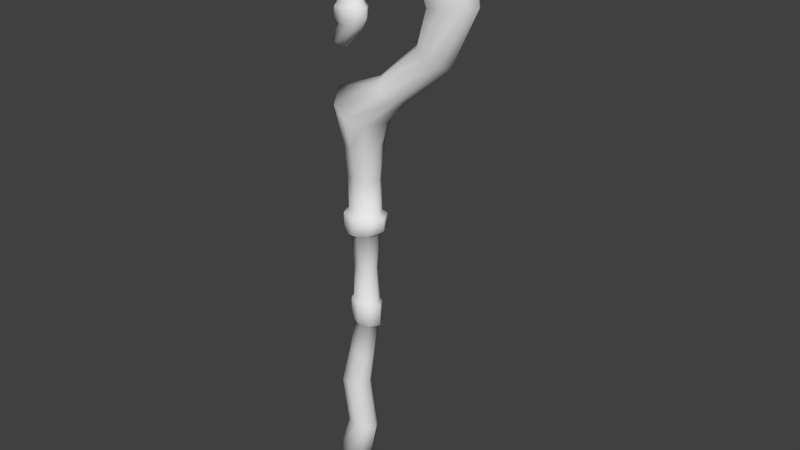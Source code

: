 # Source: tools2.blend  (saved by Blender 2.71.0; exported with 4.5.12 LTS)
import bpy
from mathutils import Matrix  # noqa: F401  (used for matrix-valued properties, if any)

bpy.ops.wm.read_factory_settings(use_empty=True)
scene = bpy.context.scene
scene.name = 'Scene'

# ---- collections
col_collection_1 = bpy.data.collections.new('Collection 1'); scene.collection.children.link(col_collection_1)

# ---- materials (node trees are filled in below, after node groups)
mat_material_001 = bpy.data.materials.new('Material.001')
mat_material_001.alpha_threshold = 0.0
mat_material_001.use_transparent_shadow = False
mat_material_001.roughness = 0.5
mat_material_001.line_color = (0.0, 0.0, 0.0, 1.0)

# ---- material node trees

# ---- world
world_world = bpy.data.worlds.new('World'); scene.world = world_world
world_world.color = (0.05088, 0.05088, 0.05088)
world_world.use_sun_shadow = False
world_world.sun_shadow_jitter_overblur = 0.0
world_world.cycles.sampling_method = 'MANUAL'
world_world.cycles.sample_map_resolution = 256

# ---- meshes
me_cylinder_001 = bpy.data.meshes.new('Cylinder.001')
me_cylinder_001.from_pydata([(0.03194, 0.03106, 0.2819), (0.0008297, 0.04394, 0.2819), (0.0008297, 0.03257, 0.122), (0.0008297, 0.03257, 0.2022), (0.02917, 0.02302, 0.122), (0.02917, 0.02302, 0.2022), (0.04091, -4.833e-05, 0.122), (0.04091, -4.833e-05, 0.2022), (0.02917, -0.02312, 0.122), (0.02917, -0.02312, 0.2022), (0.0008297, -0.03267, 0.122), (0.0008297, -0.03267, 0.2022), (-0.02751, -0.02312, 0.122), (-0.02751, -0.02312, 0.2022), (-0.03925, -4.833e-05, 0.122), (-0.03925, -4.833e-05, 0.2022), (-0.02751, 0.02302, 0.122), (-0.02751, 0.02302, 0.2022), (0.04482, -4.833e-05, 0.2819), (0.03194, -0.03115, 0.2819), (0.0008297, -0.04404, 0.2819), (-0.03029, -0.03115, 0.2815), (-0.04314, -4.833e-05, 0.2825), (-0.03029, 0.03106, 0.2815), (0.04072, 0.04543, 0.3408), (0.0008297, 0.06426, 0.3532), (0.06397, -4.832e-05, 0.3439), (0.04072, -0.04552, 0.3408), (0.0008297, -0.06436, 0.3532), (-0.04293, -0.04552, 0.37), (-0.06915, -4.833e-05, 0.3936), (-0.04293, 0.04543, 0.37), (0.1109, 0.02948, 0.4085), (0.08498, 0.04171, 0.4226), (0.1216, -4.832e-05, 0.4026), (0.1109, -0.02958, 0.4085), (0.08498, -0.04181, 0.4226), (0.05908, -0.02958, 0.4368), (0.04835, -4.833e-05, 0.4427), (0.05908, 0.02948, 0.4368), (0.2083, 0.02013, 0.4992), (0.182, 0.02849, 0.5129), (0.2254, -4.834e-05, 0.4935), (0.2083, -0.02023, 0.4992), (0.182, -0.02859, 0.5129), (0.1569, -0.02023, 0.5266), (0.1466, -4.834e-05, 0.5323), (0.1569, 0.02013, 0.5266), (0.2725, 0.02985, 0.6236), (0.2304, 0.04224, 0.6193), (0.2899, -4.834e-05, 0.6254), (0.2725, -0.02995, 0.6236), (0.2304, -0.04233, 0.6193), (0.1884, -0.02995, 0.615), (0.171, -4.834e-05, 0.6132), (0.1884, 0.02985, 0.615), (0.2591, 0.0273, 0.7539), (0.2017, 0.03863, 0.7276), (0.2708, -4.834e-05, 0.7648), (0.2591, -0.0274, 0.7539), (0.2017, -0.03873, 0.7276), (0.152, -0.0274, 0.7061), (0.1403, -4.833e-05, 0.6952), (0.152, 0.0273, 0.7061), (0.06738, 0.02295, 0.8098), (0.06499, 0.03247, 0.7658), (0.06837, -4.834e-05, 0.8232), (0.06738, -0.02304, 0.8098), (0.06499, -0.03257, 0.7658), (0.06674, -0.02304, 0.7236), (0.06451, -4.833e-05, 0.7104), (0.06674, 0.02295, 0.7236), (-0.04285, 0.02295, 0.7431), (-0.01856, 0.03247, 0.7215), (-0.05292, -4.834e-05, 0.752), (-0.04285, -0.02304, 0.7431), (-0.01856, -0.03257, 0.7215), (0.001671, -0.02304, 0.6995), (0.01173, -4.833e-05, 0.6906), (0.001671, 0.02295, 0.6995), (0.0008297, 0.04304, 0.1149), (0.03826, 0.03042, 0.1149), (0.05377, -4.833e-05, 0.1149), (0.03826, -0.03052, 0.1149), (0.0008297, -0.04314, 0.1149), (-0.0366, -0.03052, 0.1149), (-0.05211, -4.833e-05, 0.1149), (-0.0366, 0.03042, 0.1149), (0.0008298, 0.04304, 0.07351), (0.03738, 0.03042, 0.08158), (0.05252, -4.833e-05, 0.08493), (0.03738, -0.03052, 0.08158), (0.0008297, -0.04314, 0.07351), (-0.03572, -0.03052, 0.06545), (-0.05087, -4.832e-05, 0.0621), (-0.03572, 0.03042, 0.06545), (0.0008297, 0.0305, 0.06454), (0.02675, 0.02155, 0.07026), (0.03748, -4.833e-05, 0.07263), (0.02675, -0.02165, 0.07026), (0.0008297, -0.0306, 0.06454), (-0.02509, -0.02165, 0.05881), (-0.03582, -4.833e-05, 0.05644), (-0.02509, 0.02155, 0.05881), (0.0008297, 0.02324, -0.01748), (0.02106, 0.01642, -0.01744), (0.02944, -4.833e-05, -0.01743), (0.02106, -0.01651, -0.01744), (0.0008297, -0.02334, -0.01748), (-0.0194, -0.01651, -0.01752), (-0.02778, -4.833e-05, -0.01754), (-0.0194, 0.01642, -0.01752), (0.0008297, 0.02665, -0.09933), (0.02387, 0.01883, -0.102), (0.03341, -4.833e-05, -0.1031), (0.02387, -0.01893, -0.102), (0.0008297, -0.02675, -0.09933), (-0.02221, -0.01893, -0.09664), (-0.03175, -4.833e-05, -0.09552), (-0.02221, 0.01883, -0.09664), (0.0008297, 0.03153, -0.1061), (0.02808, 0.02228, -0.1093), (0.03937, -4.833e-05, -0.1106), (0.02808, -0.02238, -0.1093), (0.0008297, -0.03163, -0.1061), (-0.02642, -0.02238, -0.1029), (-0.03771, -4.833e-05, -0.1016), (-0.02642, 0.02228, -0.1029), (0.0008146, 0.03153, -0.1578), (0.02806, 0.02228, -0.161), (0.03935, -4.833e-05, -0.1623), (0.02806, -0.02238, -0.161), (0.0008146, -0.03163, -0.1578), (-0.02643, -0.02238, -0.1546), (-0.03772, -4.833e-05, -0.1533), (-0.02643, 0.02228, -0.1546), (0.0008146, 0.02456, -0.1642), (0.02205, 0.01735, -0.1667), (0.03085, -4.833e-05, -0.1677), (0.02205, -0.01745, -0.1667), (0.0008146, -0.02466, -0.1642), (-0.02042, -0.01745, -0.1617), (-0.02922, -4.833e-05, -0.1607), (-0.02042, 0.01735, -0.1617), (-0.01535, 0.02638, -0.2531), (0.007289, 0.01864, -0.257), (0.01666, -4.833e-05, -0.2586), (0.007289, -0.01874, -0.257), (-0.01535, -0.02648, -0.2531), (-0.03798, -0.01874, -0.2492), (-0.04736, -4.833e-05, -0.2476), (-0.03798, 0.01864, -0.2492), (-0.0342, 0.03096, -0.342), (-0.007412, 0.02188, -0.3392), (0.003686, -4.833e-05, -0.338), (-0.007412, -0.02198, -0.3392), (-0.0342, -0.03106, -0.342), (-0.061, -0.02198, -0.3448), (-0.07209, -4.833e-05, -0.346), (-0.061, 0.02188, -0.3448), (-0.01535, 0.03096, -0.4578), (0.0113, 0.02188, -0.4618), (0.02234, -4.833e-05, -0.4634), (0.0113, -0.02198, -0.4618), (-0.01535, -0.03106, -0.4578), (-0.042, -0.02198, -0.4539), (-0.05304, -4.833e-05, -0.4523), (-0.042, 0.02188, -0.4539), (-0.04127, 0.03944, -0.5629), (-0.01389, 0.02787, -0.5836), (-0.002548, -4.832e-05, -0.5921), (-0.01389, -0.02797, -0.5836), (-0.04127, -0.03954, -0.5629), (-0.06865, -0.02797, -0.5422), (-0.07999, -4.833e-05, -0.5337), (-0.06865, 0.02787, -0.5422), (-0.05786, 0.0287, 0.7438), (-0.02749, 0.04061, 0.7169), (-0.07044, -4.834e-05, 0.755), (-0.05786, -0.0288, 0.7438), (-0.02749, -0.04071, 0.7169), (-0.002192, -0.0288, 0.6894), (0.01039, -4.833e-05, 0.6782), (-0.002192, 0.0287, 0.6894), (-0.07734, 0.02695, 0.7008), (-0.04398, 0.03814, 0.6823), (-0.09116, -4.834e-05, 0.7085), (-0.07734, -0.02705, 0.7008), (-0.04398, -0.03823, 0.6823), (-0.01516, -0.02705, 0.6623), (-0.00134, -4.833e-05, 0.6547), (-0.01516, 0.02695, 0.6623), (-0.06885, 0.0169, 0.6411), (-0.04499, 0.02392, 0.6431), (-0.07874, -4.833e-05, 0.6403), (-0.06885, -0.017, 0.6411), (-0.04499, -0.02402, 0.6431), (-0.02297, -0.017, 0.6427), (-0.01309, -4.833e-05, 0.6436), (-0.02297, 0.0169, 0.6427), (-0.05257, 0.0169, 0.5829), (-0.0287, 0.02392, 0.5849), (-0.06245, -4.833e-05, 0.5821), (-0.05257, -0.017, 0.5829), (-0.0287, -0.02402, 0.5849), (-0.006684, -0.017, 0.5846), (0.003202, -4.833e-05, 0.5854), (-0.006684, 0.0169, 0.5846), (-0.05819, 0.02102, 0.5733), (-0.02853, 0.02974, 0.5758), (-0.07048, -4.833e-05, 0.5723), (-0.05819, -0.02111, 0.5733), (-0.02853, -0.02984, 0.5758), (-0.001171, -0.02111, 0.5754), (0.01112, -4.834e-05, 0.5764), (-0.001171, 0.02102, 0.5754), (-0.05819, 0.02102, 0.5501), (-0.02853, 0.02974, 0.5526), (-0.07048, -4.833e-05, 0.549), (-0.05819, -0.02111, 0.5501), (-0.02853, -0.02984, 0.5526), (-0.001171, -0.02111, 0.5521), (0.01112, -4.834e-05, 0.5531), (-0.001171, 0.02102, 0.5521), (-0.05108, 0.01582, 0.5365), (-0.02866, 0.02239, 0.5359), (-0.06036, -4.833e-05, 0.5367), (-0.05108, -0.01592, 0.5365), (-0.02866, -0.02249, 0.5359), (-0.008201, -0.01592, 0.5334), (0.001086, -4.833e-05, 0.5331), (-0.008201, 0.01582, 0.5334), (-0.07597, 0.01101, 0.499), (-0.06131, 0.01559, 0.4936), (-0.08204, -4.834e-05, 0.5013), (-0.07597, -0.01111, 0.499), (-0.06131, -0.01569, 0.4936), (-0.04841, -0.01111, 0.4873), (-0.04234, -4.833e-05, 0.4851), (-0.04841, 0.01101, 0.4873), (-0.06622, -0.003453, 0.4895), (-0.06273, -4.833e-05, -0.5629), (0.1572, 0.02512, 0.811), (0.1334, 0.03554, 0.7671), (0.11, -4.833e-05, 0.7145), (0.1149, -0.02522, 0.7275), (0.1615, -4.834e-05, 0.8241), (0.1149, 0.02512, 0.7275), (0.1572, -0.02522, 0.811), (0.1334, -0.03564, 0.7671)], [], [(21, 20, 28, 29), (7, 5, 0, 18), (2, 3, 5, 4), (22, 21, 29, 30), (9, 7, 18, 19), (4, 5, 7, 6), (19, 18, 26, 27), (11, 9, 19, 20), (6, 7, 9, 8), (18, 0, 24, 26), (13, 11, 20, 21), (8, 9, 11, 10), (26, 24, 32, 34), (15, 13, 21, 22), (10, 11, 13, 12), (3, 17, 23, 1), (0, 1, 25, 24), (12, 13, 15, 14), (17, 15, 22, 23), (16, 17, 3, 2), (14, 15, 17, 16), (20, 19, 27, 28), (5, 3, 1, 0), (14, 16, 87, 86), (23, 22, 30, 31), (1, 23, 31, 25), (35, 34, 42, 43), (31, 30, 38, 39), (27, 26, 34, 35), (25, 31, 39, 33), (28, 27, 35, 36), (29, 28, 36, 37), (24, 25, 33, 32), (30, 29, 37, 38), (44, 43, 51, 52), (33, 39, 47, 41), (36, 35, 43, 44), (37, 36, 44, 45), (32, 33, 41, 40), (38, 37, 45, 46), (34, 32, 40, 42), (39, 38, 46, 47), (53, 52, 60, 61), (45, 44, 52, 53), (40, 41, 49, 48), (46, 45, 53, 54), (42, 40, 48, 50), (47, 46, 54, 55), (43, 42, 50, 51), (41, 47, 55, 49), (242, 243, 65, 64), (48, 49, 57, 56), (54, 53, 61, 62), (50, 48, 56, 58), (55, 54, 62, 63), (51, 50, 58, 59), (49, 55, 63, 57), (52, 51, 59, 60), (66, 64, 72, 74), (244, 245, 69, 70), (246, 242, 64, 66), (247, 244, 70, 71), (248, 246, 66, 67), (243, 247, 71, 65), (249, 248, 67, 68), (245, 249, 68, 69), (72, 73, 177, 176), (71, 70, 78, 79), (67, 66, 74, 75), (65, 71, 79, 73), (68, 67, 75, 76), (69, 68, 76, 77), (64, 65, 73, 72), (70, 69, 77, 78), (84, 85, 93, 92), (12, 14, 86, 85), (10, 12, 85, 84), (8, 10, 84, 83), (6, 8, 83, 82), (4, 6, 82, 81), (16, 2, 80, 87), (2, 4, 81, 80), (91, 92, 100, 99), (83, 84, 92, 91), (87, 80, 88, 95), (82, 83, 91, 90), (86, 87, 95, 94), (81, 82, 90, 89), (85, 86, 94, 93), (80, 81, 89, 88), (103, 96, 104, 111), (95, 88, 96, 103), (90, 91, 99, 98), (94, 95, 103, 102), (89, 90, 98, 97), (93, 94, 102, 101), (88, 89, 97, 96), (92, 93, 101, 100), (110, 111, 119, 118), (98, 99, 107, 106), (102, 103, 111, 110), (97, 98, 106, 105), (101, 102, 110, 109), (96, 97, 105, 104), (100, 101, 109, 108), (99, 100, 108, 107), (117, 118, 126, 125), (105, 106, 114, 113), (109, 110, 118, 117), (104, 105, 113, 112), (108, 109, 117, 116), (107, 108, 116, 115), (111, 104, 112, 119), (106, 107, 115, 114), (124, 125, 133, 132), (112, 113, 121, 120), (116, 117, 125, 124), (115, 116, 124, 123), (119, 112, 120, 127), (114, 115, 123, 122), (118, 119, 127, 126), (113, 114, 122, 121), (131, 132, 140, 139), (123, 124, 132, 131), (127, 120, 128, 135), (122, 123, 131, 130), (126, 127, 135, 134), (121, 122, 130, 129), (125, 126, 134, 133), (120, 121, 129, 128), (143, 136, 144, 151), (135, 128, 136, 143), (130, 131, 139, 138), (134, 135, 143, 142), (129, 130, 138, 137), (133, 134, 142, 141), (128, 129, 137, 136), (132, 133, 141, 140), (150, 151, 159, 158), (138, 139, 147, 146), (142, 143, 151, 150), (137, 138, 146, 145), (141, 142, 150, 149), (136, 137, 145, 144), (140, 141, 149, 148), (139, 140, 148, 147), (157, 158, 166, 165), (145, 146, 154, 153), (149, 150, 158, 157), (144, 145, 153, 152), (148, 149, 157, 156), (147, 148, 156, 155), (151, 144, 152, 159), (146, 147, 155, 154), (164, 165, 173, 172), (152, 153, 161, 160), (156, 157, 165, 164), (155, 156, 164, 163), (159, 152, 160, 167), (154, 155, 163, 162), (158, 159, 167, 166), (153, 154, 162, 161), (163, 164, 172, 171), (167, 160, 168, 175), (162, 163, 171, 170), (166, 167, 175, 174), (161, 162, 170, 169), (165, 166, 174, 173), (160, 161, 169, 168), (180, 179, 187, 188), (78, 77, 181, 182), (74, 72, 176, 178), (79, 78, 182, 183), (75, 74, 178, 179), (73, 79, 183, 177), (76, 75, 179, 180), (77, 76, 180, 181), (189, 188, 196, 197), (181, 180, 188, 189), (176, 177, 185, 184), (182, 181, 189, 190), (178, 176, 184, 186), (183, 182, 190, 191), (179, 178, 186, 187), (177, 183, 191, 185), (192, 193, 201, 200), (184, 185, 193, 192), (190, 189, 197, 198), (186, 184, 192, 194), (191, 190, 198, 199), (187, 186, 194, 195), (185, 191, 199, 193), (188, 187, 195, 196), (202, 200, 208, 210), (198, 197, 205, 206), (194, 192, 200, 202), (199, 198, 206, 207), (195, 194, 202, 203), (193, 199, 207, 201), (196, 195, 203, 204), (197, 196, 204, 205), (211, 210, 218, 219), (207, 206, 214, 215), (203, 202, 210, 211), (201, 207, 215, 209), (204, 203, 211, 212), (205, 204, 212, 213), (200, 201, 209, 208), (206, 205, 213, 214), (220, 219, 227, 228), (209, 215, 223, 217), (212, 211, 219, 220), (213, 212, 220, 221), (208, 209, 217, 216), (214, 213, 221, 222), (210, 208, 216, 218), (215, 214, 222, 223), (229, 228, 236, 237), (221, 220, 228, 229), (216, 217, 225, 224), (222, 221, 229, 230), (218, 216, 224, 226), (223, 222, 230, 231), (219, 218, 226, 227), (217, 223, 231, 225), (224, 225, 233, 232), (230, 229, 237, 238), (226, 224, 232, 234), (231, 230, 238, 239), (227, 226, 234, 235), (225, 231, 239, 233), (228, 227, 235, 236), (235, 234, 240), (233, 239, 240), (236, 235, 240), (237, 236, 240), (232, 233, 240), (238, 237, 240), (234, 232, 240), (239, 238, 240), (168, 169, 241), (169, 170, 241), (170, 171, 241), (171, 172, 241), (172, 173, 241), (173, 174, 241), (174, 175, 241), (175, 168, 241), (61, 60, 249, 245), (60, 59, 248, 249), (57, 63, 247, 243), (59, 58, 246, 248), (63, 62, 244, 247), (58, 56, 242, 246), (62, 61, 245, 244), (56, 57, 243, 242)])
me_cylinder_001.polygons.foreach_set('use_smooth', [True] * 256)
_uv = me_cylinder_001.uv_layers.new(name='UVMap')
_uv.uv.foreach_set('vector', [0.8888, 0.1623, 0.9221, 0.1623, 0.9221, 0.2305, 0.8888, 0.2305, 0.7363, 0.09306, 0.7645, 0.09306, 0.7645, 0.1623, 0.7363, 0.1623, 0.7988, 0.02379, 0.7988, 0.09306, 0.7645, 0.09306, 0.7645, 0.02379, 0.8604, 0.1623, 0.8888, 0.1623, 0.8888, 0.2305, 0.8604, 0.2305, 0.9564, 0.09306, 0.9846, 0.09306, 0.9846, 0.1623, 0.9564, 0.1623, 0.7645, 0.02379, 0.7645, 0.09306, 0.7363, 0.09306, 0.7363, 0.02379, 0.9564, 0.1623, 0.9846, 0.1623, 0.9846, 0.2305, 0.9564, 0.2305, 0.9221, 0.09306, 0.9564, 0.09306, 0.9564, 0.1623, 0.9221, 0.1623, 0.9846, 0.02379, 0.9846, 0.09306, 0.9564, 0.09306, 0.9564, 0.02379, 0.7363, 0.1623, 0.7645, 0.1623, 0.7645, 0.2305, 0.7363, 0.2305, 0.8888, 0.09306, 0.9221, 0.09306, 0.9221, 0.1623, 0.8888, 0.1623, 0.9564, 0.02379, 0.9564, 0.09306, 0.9221, 0.09306, 0.9221, 0.02379, 0.7363, 0.2305, 0.7645, 0.2305, 0.7645, 0.3251, 0.7363, 0.3251, 0.8604, 0.09306, 0.8888, 0.09306, 0.8888, 0.1623, 0.8604, 0.1623, 0.9221, 0.02379, 0.9221, 0.09306, 0.8888, 0.09306, 0.8888, 0.02379, 0.7988, 0.09306, 0.8321, 0.09306, 0.8321, 0.1623, 0.7988, 0.1623, 0.7645, 0.1623, 0.7988, 0.1623, 0.7988, 0.2305, 0.7645, 0.2305, 0.8888, 0.02379, 0.8888, 0.09306, 0.8604, 0.09306, 0.8604, 0.02379, 0.8321, 0.09306, 0.8604, 0.09306, 0.8604, 0.1623, 0.8321, 0.1623, 0.8321, 0.02379, 0.8321, 0.09306, 0.7988, 0.09306, 0.7988, 0.02379, 0.8604, 0.02379, 0.8604, 0.09306, 0.8321, 0.09306, 0.8321, 0.02379, 0.9221, 0.1623, 0.9564, 0.1623, 0.9564, 0.2305, 0.9221, 0.2305, 0.7645, 0.09306, 0.7988, 0.09306, 0.7988, 0.1623, 0.7645, 0.1623, 0.1812, 0.5743, 0.1465, 0.5743, 0.1465, 0.5505, 0.1812, 0.5505, 0.8321, 0.1623, 0.8604, 0.1623, 0.8604, 0.2305, 0.8321, 0.2305, 0.7988, 0.1623, 0.8321, 0.1623, 0.8321, 0.2305, 0.7988, 0.2305, 0.9564, 0.3251, 0.9846, 0.3251, 0.9846, 0.4407, 0.9564, 0.4407, 0.8321, 0.2305, 0.8604, 0.2305, 0.8604, 0.3251, 0.8321, 0.3251, 0.9564, 0.2305, 0.9846, 0.2305, 0.9846, 0.3251, 0.9564, 0.3251, 0.7988, 0.2305, 0.8321, 0.2305, 0.8321, 0.3251, 0.7988, 0.3251, 0.9221, 0.2305, 0.9564, 0.2305, 0.9564, 0.3251, 0.9221, 0.3251, 0.8888, 0.2305, 0.9221, 0.2305, 0.9221, 0.3251, 0.8888, 0.3251, 0.7645, 0.2305, 0.7988, 0.2305, 0.7988, 0.3251, 0.7645, 0.3251, 0.8604, 0.2305, 0.8888, 0.2305, 0.8888, 0.3251, 0.8604, 0.3251, 0.9221, 0.4407, 0.9564, 0.4407, 0.9564, 0.5419, 0.9221, 0.5419, 0.7988, 0.3251, 0.8321, 0.3251, 0.8321, 0.4407, 0.7988, 0.4407, 0.9221, 0.3251, 0.9564, 0.3251, 0.9564, 0.4407, 0.9221, 0.4407, 0.8888, 0.3251, 0.9221, 0.3251, 0.9221, 0.4407, 0.8888, 0.4407, 0.7645, 0.3251, 0.7988, 0.3251, 0.7988, 0.4407, 0.7645, 0.4407, 0.8604, 0.3251, 0.8888, 0.3251, 0.8888, 0.4407, 0.8604, 0.4407, 0.7363, 0.3251, 0.7645, 0.3251, 0.7645, 0.4407, 0.7363, 0.4407, 0.8321, 0.3251, 0.8604, 0.3251, 0.8604, 0.4407, 0.8321, 0.4407, 0.8888, 0.5419, 0.9221, 0.5419, 0.9221, 0.6402, 0.8888, 0.6402, 0.8888, 0.4407, 0.9221, 0.4407, 0.9221, 0.5419, 0.8888, 0.5419, 0.7645, 0.4407, 0.7988, 0.4407, 0.7988, 0.5419, 0.7645, 0.5419, 0.8604, 0.4407, 0.8888, 0.4407, 0.8888, 0.5419, 0.8604, 0.5419, 0.7363, 0.4407, 0.7645, 0.4407, 0.7645, 0.5419, 0.7363, 0.5419, 0.8321, 0.4407, 0.8604, 0.4407, 0.8604, 0.5419, 0.8321, 0.5419, 0.9564, 0.4407, 0.9846, 0.4407, 0.9846, 0.5419, 0.9564, 0.5419, 0.7988, 0.4407, 0.8321, 0.4407, 0.8321, 0.5419, 0.7988, 0.5419, 0.7645, 0.7021, 0.7988, 0.7021, 0.7988, 0.764, 0.7645, 0.764, 0.7645, 0.5419, 0.7988, 0.5419, 0.7988, 0.6402, 0.7645, 0.6402, 0.8604, 0.5419, 0.8888, 0.5419, 0.8888, 0.6402, 0.8604, 0.6402, 0.7363, 0.5419, 0.7645, 0.5419, 0.7645, 0.6402, 0.7363, 0.6402, 0.8321, 0.5419, 0.8604, 0.5419, 0.8604, 0.6402, 0.8321, 0.6402, 0.9564, 0.5419, 0.9846, 0.5419, 0.9846, 0.6402, 0.9564, 0.6402, 0.7988, 0.5419, 0.8321, 0.5419, 0.8321, 0.6402, 0.7988, 0.6402, 0.9221, 0.5419, 0.9564, 0.5419, 0.9564, 0.6402, 0.9221, 0.6402, 0.7363, 0.764, 0.7645, 0.764, 0.7645, 0.8486, 0.7363, 0.8486, 0.8604, 0.7021, 0.8888, 0.7021, 0.8888, 0.764, 0.8604, 0.764, 0.7363, 0.7021, 0.7645, 0.7021, 0.7645, 0.764, 0.7363, 0.764, 0.8321, 0.7021, 0.8604, 0.7021, 0.8604, 0.764, 0.8321, 0.764, 0.9564, 0.7021, 0.9846, 0.7021, 0.9846, 0.764, 0.9564, 0.764, 0.7988, 0.7021, 0.8321, 0.7021, 0.8321, 0.764, 0.7988, 0.764, 0.9221, 0.7021, 0.9564, 0.7021, 0.9564, 0.764, 0.9221, 0.764, 0.8888, 0.7021, 0.9221, 0.7021, 0.9221, 0.764, 0.8888, 0.764, 0.1455, 0.9833, 0.1018, 0.9833, 0.1018, 0.9574, 0.1455, 0.9574, 0.8321, 0.764, 0.8604, 0.764, 0.8604, 0.8486, 0.8321, 0.8486, 0.9564, 0.764, 0.9846, 0.764, 0.9846, 0.8486, 0.9564, 0.8486, 0.7988, 0.764, 0.8321, 0.764, 0.8321, 0.8486, 0.7988, 0.8486, 0.9221, 0.764, 0.9564, 0.764, 0.9564, 0.8486, 0.9221, 0.8486, 0.8888, 0.764, 0.9221, 0.764, 0.9221, 0.8486, 0.8888, 0.8486, 0.7645, 0.764, 0.7988, 0.764, 0.7988, 0.8486, 0.7645, 0.8486, 0.8604, 0.764, 0.8888, 0.764, 0.8888, 0.8486, 0.8604, 0.8486, 0.2569, 0.5505, 0.216, 0.5505, 0.216, 0.4787, 0.2569, 0.4787, 0.216, 0.5743, 0.1812, 0.5743, 0.1812, 0.5505, 0.216, 0.5505, 0.2569, 0.5743, 0.216, 0.5743, 0.216, 0.5505, 0.2569, 0.5505, 0.2989, 0.5743, 0.2569, 0.5743, 0.2569, 0.5505, 0.2989, 0.5505, 0.3335, 0.5743, 0.2989, 0.5743, 0.2989, 0.5505, 0.3335, 0.5505, 0.06358, 0.5743, 0.02894, 0.5743, 0.02894, 0.5505, 0.06358, 0.5505, 0.1465, 0.5743, 0.1056, 0.5743, 0.1056, 0.5505, 0.1465, 0.5505, 0.1056, 0.5743, 0.06358, 0.5743, 0.06358, 0.5505, 0.1056, 0.5505, 0.2989, 0.4787, 0.2569, 0.4787, 0.2569, 0.4499, 0.2989, 0.4499, 0.2989, 0.5505, 0.2569, 0.5505, 0.2569, 0.4787, 0.2989, 0.4787, 0.1465, 0.5505, 0.1056, 0.5505, 0.1056, 0.4787, 0.1465, 0.4787, 0.3335, 0.5505, 0.2989, 0.5505, 0.2989, 0.4787, 0.3335, 0.4787, 0.1812, 0.5505, 0.1465, 0.5505, 0.1465, 0.4787, 0.1812, 0.4787, 0.06358, 0.5505, 0.02894, 0.5505, 0.02894, 0.4787, 0.06358, 0.4787, 0.216, 0.5505, 0.1812, 0.5505, 0.1812, 0.4787, 0.216, 0.4787, 0.1056, 0.5505, 0.06358, 0.5505, 0.06358, 0.4787, 0.1056, 0.4787, 0.1465, 0.4499, 0.1056, 0.4499, 0.1056, 0.3069, 0.1465, 0.3069, 0.1465, 0.4787, 0.1056, 0.4787, 0.1056, 0.4499, 0.1465, 0.4499, 0.3335, 0.4787, 0.2989, 0.4787, 0.2989, 0.4499, 0.3335, 0.4499, 0.1812, 0.4787, 0.1465, 0.4787, 0.1465, 0.4499, 0.1812, 0.4499, 0.06358, 0.4787, 0.02894, 0.4787, 0.02894, 0.4499, 0.06358, 0.4499, 0.216, 0.4787, 0.1812, 0.4787, 0.1812, 0.4499, 0.216, 0.4499, 0.1056, 0.4787, 0.06358, 0.4787, 0.06358, 0.4499, 0.1056, 0.4499, 0.2569, 0.4787, 0.216, 0.4787, 0.216, 0.4499, 0.2569, 0.4499, 0.1812, 0.3069, 0.1465, 0.3069, 0.1465, 0.1646, 0.1812, 0.1646, 0.3335, 0.4499, 0.2989, 0.4499, 0.2989, 0.3069, 0.3335, 0.3069, 0.1812, 0.4499, 0.1465, 0.4499, 0.1465, 0.3069, 0.1812, 0.3069, 0.06358, 0.4499, 0.02894, 0.4499, 0.02894, 0.3069, 0.06358, 0.3069, 0.216, 0.4499, 0.1812, 0.4499, 0.1812, 0.3069, 0.216, 0.3069, 0.1056, 0.4499, 0.06358, 0.4499, 0.06358, 0.3069, 0.1056, 0.3069, 0.2569, 0.4499, 0.216, 0.4499, 0.216, 0.3069, 0.2569, 0.3069, 0.2989, 0.4499, 0.2569, 0.4499, 0.2569, 0.3069, 0.2989, 0.3069, 0.216, 0.1646, 0.1812, 0.1646, 0.1812, 0.1495, 0.216, 0.1495, 0.06358, 0.3069, 0.02894, 0.3069, 0.02894, 0.1646, 0.06358, 0.1646, 0.216, 0.3069, 0.1812, 0.3069, 0.1812, 0.1646, 0.216, 0.1646, 0.1056, 0.3069, 0.06358, 0.3069, 0.06358, 0.1646, 0.1056, 0.1646, 0.2569, 0.3069, 0.216, 0.3069, 0.216, 0.1646, 0.2569, 0.1646, 0.2989, 0.3069, 0.2569, 0.3069, 0.2569, 0.1646, 0.2989, 0.1646, 0.1465, 0.3069, 0.1056, 0.3069, 0.1056, 0.1646, 0.1465, 0.1646, 0.3335, 0.3069, 0.2989, 0.3069, 0.2989, 0.1646, 0.3335, 0.1646, 0.2569, 0.1495, 0.216, 0.1495, 0.216, 0.05967, 0.2569, 0.05967, 0.1056, 0.1646, 0.06358, 0.1646, 0.06358, 0.1495, 0.1056, 0.1495, 0.2569, 0.1646, 0.216, 0.1646, 0.216, 0.1495, 0.2569, 0.1495, 0.2989, 0.1646, 0.2569, 0.1646, 0.2569, 0.1495, 0.2989, 0.1495, 0.1465, 0.1646, 0.1056, 0.1646, 0.1056, 0.1495, 0.1465, 0.1495, 0.3335, 0.1646, 0.2989, 0.1646, 0.2989, 0.1495, 0.3335, 0.1495, 0.1812, 0.1646, 0.1465, 0.1646, 0.1465, 0.1495, 0.1812, 0.1495, 0.06358, 0.1646, 0.02894, 0.1646, 0.02894, 0.1495, 0.06358, 0.1495, 0.2989, 0.05967, 0.2569, 0.05967, 0.2569, 0.04218, 0.2989, 0.04218, 0.2989, 0.1495, 0.2569, 0.1495, 0.2569, 0.05967, 0.2989, 0.05967, 0.1465, 0.1495, 0.1056, 0.1495, 0.1056, 0.05967, 0.1465, 0.05967, 0.3335, 0.1495, 0.2989, 0.1495, 0.2989, 0.05967, 0.3335, 0.05967, 0.1812, 0.1495, 0.1465, 0.1495, 0.1465, 0.05967, 0.1812, 0.05967, 0.06358, 0.1495, 0.02894, 0.1495, 0.02894, 0.05967, 0.06358, 0.05967, 0.216, 0.1495, 0.1812, 0.1495, 0.1812, 0.05967, 0.216, 0.05967, 0.1056, 0.1495, 0.06358, 0.1495, 0.06358, 0.05967, 0.1056, 0.05967, 0.5302, 0.9916, 0.4968, 0.9916, 0.4968, 0.8764, 0.5302, 0.8764, 0.1465, 0.05967, 0.1056, 0.05967, 0.1056, 0.04218, 0.1465, 0.04218, 0.3335, 0.05967, 0.2989, 0.05967, 0.2989, 0.04218, 0.3335, 0.04218, 0.1812, 0.05967, 0.1465, 0.05967, 0.1465, 0.04218, 0.1812, 0.04218, 0.06358, 0.05967, 0.02894, 0.05967, 0.02894, 0.04218, 0.06358, 0.04218, 0.216, 0.05967, 0.1812, 0.05967, 0.1812, 0.04218, 0.216, 0.04218, 0.1056, 0.05967, 0.06358, 0.05967, 0.06358, 0.04218, 0.1056, 0.04218, 0.2569, 0.05967, 0.216, 0.05967, 0.216, 0.04218, 0.2569, 0.04218, 0.5585, 0.8764, 0.5302, 0.8764, 0.5302, 0.7604, 0.5585, 0.7604, 0.6829, 0.9916, 0.6546, 0.9916, 0.6546, 0.8764, 0.6829, 0.8764, 0.5585, 0.9916, 0.5302, 0.9916, 0.5302, 0.8764, 0.5585, 0.8764, 0.4625, 0.9916, 0.4342, 0.9916, 0.4342, 0.8764, 0.4625, 0.8764, 0.5869, 0.9916, 0.5585, 0.9916, 0.5585, 0.8764, 0.5869, 0.8764, 0.4968, 0.9916, 0.4625, 0.9916, 0.4625, 0.8764, 0.4968, 0.8764, 0.6203, 0.9916, 0.5869, 0.9916, 0.5869, 0.8764, 0.6203, 0.8764, 0.6546, 0.9916, 0.6203, 0.9916, 0.6203, 0.8764, 0.6546, 0.8764, 0.5869, 0.7604, 0.5585, 0.7604, 0.5585, 0.6107, 0.5869, 0.6107, 0.4625, 0.8764, 0.4342, 0.8764, 0.4342, 0.7604, 0.4625, 0.7604, 0.5869, 0.8764, 0.5585, 0.8764, 0.5585, 0.7604, 0.5869, 0.7604, 0.4968, 0.8764, 0.4625, 0.8764, 0.4625, 0.7604, 0.4968, 0.7604, 0.6203, 0.8764, 0.5869, 0.8764, 0.5869, 0.7604, 0.6203, 0.7604, 0.6546, 0.8764, 0.6203, 0.8764, 0.6203, 0.7604, 0.6546, 0.7604, 0.5302, 0.8764, 0.4968, 0.8764, 0.4968, 0.7604, 0.5302, 0.7604, 0.6829, 0.8764, 0.6546, 0.8764, 0.6546, 0.7604, 0.6829, 0.7604, 0.6203, 0.6107, 0.5869, 0.6107, 0.5869, 0.4724, 0.6203, 0.4724, 0.4968, 0.7604, 0.4625, 0.7604, 0.4625, 0.6107, 0.4968, 0.6107, 0.6203, 0.7604, 0.5869, 0.7604, 0.5869, 0.6107, 0.6203, 0.6107, 0.6546, 0.7604, 0.6203, 0.7604, 0.6203, 0.6107, 0.6546, 0.6107, 0.5302, 0.7604, 0.4968, 0.7604, 0.4968, 0.6107, 0.5302, 0.6107, 0.6829, 0.7604, 0.6546, 0.7604, 0.6546, 0.6107, 0.6829, 0.6107, 0.5585, 0.7604, 0.5302, 0.7604, 0.5302, 0.6107, 0.5585, 0.6107, 0.4625, 0.7604, 0.4342, 0.7604, 0.4342, 0.6107, 0.4625, 0.6107, 0.6546, 0.6107, 0.6203, 0.6107, 0.6203, 0.4724, 0.6546, 0.4724, 0.5302, 0.6107, 0.4968, 0.6107, 0.4968, 0.4724, 0.5302, 0.4724, 0.6829, 0.6107, 0.6546, 0.6107, 0.6546, 0.4724, 0.6829, 0.4724, 0.5585, 0.6107, 0.5302, 0.6107, 0.5302, 0.4724, 0.5585, 0.4724, 0.4625, 0.6107, 0.4342, 0.6107, 0.4342, 0.4724, 0.4625, 0.4724, 0.5869, 0.6107, 0.5585, 0.6107, 0.5585, 0.4724, 0.5869, 0.4724, 0.4968, 0.6107, 0.4625, 0.6107, 0.4625, 0.4724, 0.4968, 0.4724, 0.2612, 0.9574, 0.2175, 0.9574, 0.2175, 0.8867, 0.2612, 0.8867, 0.3397, 0.9833, 0.3036, 0.9833, 0.3036, 0.9574, 0.3397, 0.9574, 0.1815, 0.9833, 0.1455, 0.9833, 0.1455, 0.9574, 0.1815, 0.9574, 0.05938, 0.9833, 0.02326, 0.9833, 0.02326, 0.9574, 0.05938, 0.9574, 0.2175, 0.9833, 0.1815, 0.9833, 0.1815, 0.9574, 0.2175, 0.9574, 0.1018, 0.9833, 0.05938, 0.9833, 0.05938, 0.9574, 0.1018, 0.9574, 0.2612, 0.9833, 0.2175, 0.9833, 0.2175, 0.9574, 0.2612, 0.9574, 0.3036, 0.9833, 0.2612, 0.9833, 0.2612, 0.9574, 0.3036, 0.9574, 0.3036, 0.8867, 0.2612, 0.8867, 0.2612, 0.8091, 0.3036, 0.8091, 0.3036, 0.9574, 0.2612, 0.9574, 0.2612, 0.8867, 0.3036, 0.8867, 0.1455, 0.9574, 0.1018, 0.9574, 0.1018, 0.8867, 0.1455, 0.8867, 0.3397, 0.9574, 0.3036, 0.9574, 0.3036, 0.8867, 0.3397, 0.8867, 0.1815, 0.9574, 0.1455, 0.9574, 0.1455, 0.8867, 0.1815, 0.8867, 0.05938, 0.9574, 0.02326, 0.9574, 0.02326, 0.8867, 0.05938, 0.8867, 0.2175, 0.9574, 0.1815, 0.9574, 0.1815, 0.8867, 0.2175, 0.8867, 0.1018, 0.9574, 0.05938, 0.9574, 0.05938, 0.8867, 0.1018, 0.8867, 0.1455, 0.8091, 0.1018, 0.8091, 0.1018, 0.6983, 0.1455, 0.6983, 0.1455, 0.8867, 0.1018, 0.8867, 0.1018, 0.8091, 0.1455, 0.8091, 0.3397, 0.8867, 0.3036, 0.8867, 0.3036, 0.8091, 0.3397, 0.8091, 0.1815, 0.8867, 0.1455, 0.8867, 0.1455, 0.8091, 0.1815, 0.8091, 0.05938, 0.8867, 0.02326, 0.8867, 0.02326, 0.8091, 0.05938, 0.8091, 0.2175, 0.8867, 0.1815, 0.8867, 0.1815, 0.8091, 0.2175, 0.8091, 0.1018, 0.8867, 0.05938, 0.8867, 0.05938, 0.8091, 0.1018, 0.8091, 0.2612, 0.8867, 0.2175, 0.8867, 0.2175, 0.8091, 0.2612, 0.8091, 0.1815, 0.6983, 0.1455, 0.6983, 0.1455, 0.677, 0.1815, 0.677, 0.3397, 0.8091, 0.3036, 0.8091, 0.3036, 0.6983, 0.3397, 0.6983, 0.1815, 0.8091, 0.1455, 0.8091, 0.1455, 0.6983, 0.1815, 0.6983, 0.05938, 0.8091, 0.02326, 0.8091, 0.02326, 0.6983, 0.05938, 0.6983, 0.2175, 0.8091, 0.1815, 0.8091, 0.1815, 0.6983, 0.2175, 0.6983, 0.1018, 0.8091, 0.05938, 0.8091, 0.05938, 0.6983, 0.1018, 0.6983, 0.2612, 0.8091, 0.2175, 0.8091, 0.2175, 0.6983, 0.2612, 0.6983, 0.3036, 0.8091, 0.2612, 0.8091, 0.2612, 0.6983, 0.3036, 0.6983, 0.2175, 0.677, 0.1815, 0.677, 0.1815, 0.6343, 0.2175, 0.6343, 0.05938, 0.6983, 0.02326, 0.6983, 0.02326, 0.677, 0.05938, 0.677, 0.2175, 0.6983, 0.1815, 0.6983, 0.1815, 0.677, 0.2175, 0.677, 0.1018, 0.6983, 0.05938, 0.6983, 0.05938, 0.677, 0.1018, 0.677, 0.2612, 0.6983, 0.2175, 0.6983, 0.2175, 0.677, 0.2612, 0.677, 0.3036, 0.6983, 0.2612, 0.6983, 0.2612, 0.677, 0.3036, 0.677, 0.1455, 0.6983, 0.1018, 0.6983, 0.1018, 0.677, 0.1455, 0.677, 0.3397, 0.6983, 0.3036, 0.6983, 0.3036, 0.677, 0.3397, 0.677, 0.2612, 0.6343, 0.2175, 0.6343, 0.2175, 0.6002, 0.2612, 0.6002, 0.1018, 0.677, 0.05938, 0.677, 0.05938, 0.6343, 0.1018, 0.6343, 0.2612, 0.677, 0.2175, 0.677, 0.2175, 0.6343, 0.2612, 0.6343, 0.3036, 0.677, 0.2612, 0.677, 0.2612, 0.6343, 0.3036, 0.6343, 0.1455, 0.677, 0.1018, 0.677, 0.1018, 0.6343, 0.1455, 0.6343, 0.3397, 0.677, 0.3036, 0.677, 0.3036, 0.6343, 0.3397, 0.6343, 0.1815, 0.677, 0.1455, 0.677, 0.1455, 0.6343, 0.1815, 0.6343, 0.05938, 0.677, 0.02326, 0.677, 0.02326, 0.6343, 0.05938, 0.6343, 0.766, 0.8758, 0.7993, 0.8758, 0.7993, 0.9797, 0.766, 0.9797, 0.3036, 0.6343, 0.2612, 0.6343, 0.2612, 0.6002, 0.3036, 0.6002, 0.1455, 0.6343, 0.1018, 0.6343, 0.1018, 0.6002, 0.1455, 0.6002, 0.3397, 0.6343, 0.3036, 0.6343, 0.3036, 0.6002, 0.3397, 0.6002, 0.1815, 0.6343, 0.1455, 0.6343, 0.1455, 0.6002, 0.1815, 0.6002, 0.05938, 0.6343, 0.02326, 0.6343, 0.02326, 0.6002, 0.05938, 0.6002, 0.2175, 0.6343, 0.1815, 0.6343, 0.1815, 0.6002, 0.2175, 0.6002, 0.1018, 0.6343, 0.05938, 0.6343, 0.05938, 0.6002, 0.1018, 0.6002, 0.8898, 0.8758, 0.924, 0.8758, 0.924, 0.9797, 0.8898, 0.9797, 0.7378, 0.8758, 0.766, 0.8758, 0.766, 0.9797, 0.7378, 0.9797, 0.8617, 0.8758, 0.8898, 0.8758, 0.8898, 0.9797, 0.8617, 0.9797, 0.9573, 0.8758, 0.9855, 0.8758, 0.9855, 0.9797, 0.9573, 0.9797, 0.8335, 0.8758, 0.8617, 0.8758, 0.8617, 0.9797, 0.8335, 0.9797, 0.924, 0.8758, 0.9573, 0.8758, 0.9573, 0.9797, 0.924, 0.9797, 0.7993, 0.8758, 0.8335, 0.8758, 0.8335, 0.9797, 0.7993, 0.9797, 0.4721, 0.4167, 0.4301, 0.3514, 0.5584, 0.3544, 0.5578, 0.2477, 0.6459, 0.2737, 0.5584, 0.3544, 0.5661, 0.4418, 0.4721, 0.4167, 0.5584, 0.3544, 0.6507, 0.4087, 0.5661, 0.4418, 0.5584, 0.3544, 0.4649, 0.2816, 0.5578, 0.2477, 0.5584, 0.3544, 0.6878, 0.34, 0.6507, 0.4087, 0.5584, 0.3544, 0.4301, 0.3514, 0.4649, 0.2816, 0.5584, 0.3544, 0.6459, 0.2737, 0.6878, 0.34, 0.5584, 0.3544, 0.5795, 0.216, 0.4863, 0.2079, 0.5599, 0.1244, 0.4863, 0.2079, 0.4332, 0.1455, 0.5599, 0.1244, 0.4332, 0.1455, 0.4525, 0.06594, 0.5599, 0.1244, 0.4525, 0.06594, 0.532, 0.01667, 0.5599, 0.1244, 0.532, 0.01667, 0.624, 0.02641, 0.5599, 0.1244, 0.624, 0.02641, 0.675, 0.08794, 0.5599, 0.1244, 0.675, 0.08794, 0.6572, 0.1659, 0.5599, 0.1244, 0.6572, 0.1659, 0.5795, 0.216, 0.5599, 0.1244, 0.8888, 0.6402, 0.9221, 0.6402, 0.9221, 0.7021, 0.8888, 0.7021, 0.9221, 0.6402, 0.9564, 0.6402, 0.9564, 0.7021, 0.9221, 0.7021, 0.7988, 0.6402, 0.8321, 0.6402, 0.8321, 0.7021, 0.7988, 0.7021, 0.9564, 0.6402, 0.9846, 0.6402, 0.9846, 0.7021, 0.9564, 0.7021, 0.8321, 0.6402, 0.8604, 0.6402, 0.8604, 0.7021, 0.8321, 0.7021, 0.7363, 0.6402, 0.7645, 0.6402, 0.7645, 0.7021, 0.7363, 0.7021, 0.8604, 0.6402, 0.8888, 0.6402, 0.8888, 0.7021, 0.8604, 0.7021, 0.7645, 0.6402, 0.7988, 0.6402, 0.7988, 0.7021, 0.7645, 0.7021])
me_cylinder_001.materials.append(mat_material_001)
me_cylinder_001.use_remesh_preserve_volume = False
me_cylinder_001.use_remesh_preserve_attributes = False
me_cylinder_001.use_mirror_vertex_groups = False
me_cylinder_001.update()

# ---- objects
ob_cylinder = bpy.data.objects.new('Cylinder', me_cylinder_001)

# ---- transforms, parenting, visibility, modifiers, constraints
ob_cylinder.location = (0.0, 0.0, 0.0)
ob_cylinder.lineart.crease_threshold = 0.0

# ---- collection membership
col_collection_1.objects.link(ob_cylinder)

# ---- scene / render settings (as saved in the file)
scene.frame_start = 1; scene.frame_end = 250; scene.frame_set(1)
scene.render.engine = 'BLENDER_EEVEE_NEXT'
scene.render.resolution_percentage = 50
scene.render.dither_intensity = 0.0
scene.cycles.use_denoising = False
scene.cycles.samples = 10
scene.cycles.sampling_pattern = 'TABULATED_SOBOL'
scene.cycles.light_sampling_threshold = 0.0
scene.cycles.use_adaptive_sampling = False
scene.cycles.use_light_tree = False
scene.cycles.blur_glossy = 0.0
scene.cycles.volume_bounces = 1
scene.cycles.pixel_filter_type = 'GAUSSIAN'
scene.cycles.sample_clamp_indirect = 0.0
scene.view_settings.view_transform = 'Standard'
bpy.context.view_layer.update()

# ---- added for rendering (the .blend has no active camera and no usable light): camera, sun
cam_auto = bpy.data.cameras.new('AutoCamera')
cam_auto.lens = 50.0
cam_auto.sensor_width = 36.0
cam_auto.clip_end = 1000.0
ob_auto_camera = bpy.data.objects.new('AutoCamera', cam_auto)
scene.collection.objects.link(ob_auto_camera)
ob_auto_camera.location = (1.46147, -1.63457, 1.20565)
ob_auto_camera.rotation_euler = (1.09748, -7.21219e-08, 0.694738)
scene.camera = ob_auto_camera
light_auto_sun = bpy.data.lights.new('AutoSun', 'SUN')
light_auto_sun.energy = 3.0
light_auto_sun.angle = 0.0523599
ob_auto_sun = bpy.data.objects.new('AutoSun', light_auto_sun)
scene.collection.objects.link(ob_auto_sun)
ob_auto_sun.rotation_euler = (0.872665, 0.174533, 0.523599)
bpy.context.view_layer.update()
